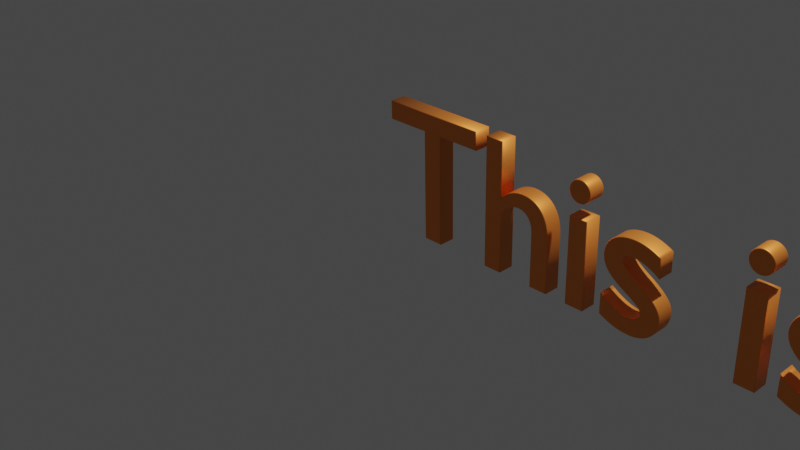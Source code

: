 # Source: negative_text.blend  (saved by Blender 3.3.6; exported with 4.5.12 LTS)
import bpy
from mathutils import Matrix  # noqa: F401  (used for matrix-valued properties, if any)

bpy.ops.wm.read_factory_settings(use_empty=True)
scene = bpy.context.scene
scene.name = 'Scene'

# ---- collections
col_collection = bpy.data.collections.new('Collection'); scene.collection.children.link(col_collection)

# ---- materials (node trees are filled in below, after node groups)
mat_material_001 = bpy.data.materials.new('Material.001')
mat_material_001.use_transparent_shadow = False

# ---- material node trees
mat_material_001.use_nodes = True; mat_material_001.node_tree.nodes.clear()
_N = mat_material_001.node_tree.nodes; _L = mat_material_001.node_tree.links
n0 = _N.new('ShaderNodeBsdfPrincipled'); n0.name = 'Principled BSDF'; n0.location = (10, 300)
n0.distribution = 'GGX'
n0.subsurface_method = 'RANDOM_WALK_SKIN'
n0.inputs[0].default_value = (1.0, 0.294, 0.05035, 1.0)
n0.inputs[1].default_value = 0.5882
n0.inputs[3].default_value = 1.45
n0.inputs[27].default_value = (0.0, 0.0, 0.0, 1.0)
n0.inputs[28].default_value = 1.0
n1 = _N.new('ShaderNodeOutputMaterial'); n1.name = 'Material Output'; n1.location = (300, 300)
_L.new(n0.outputs[0], n1.inputs[0])
n1.is_active_output = True

# ---- world
world_world = bpy.data.worlds.new('World'); scene.world = world_world
world_world.use_nodes = True; world_world.node_tree.nodes.clear()
_N = world_world.node_tree.nodes; _L = world_world.node_tree.links
n0 = _N.new('ShaderNodeOutputWorld'); n0.name = 'World Output'; n0.location = (300, 300)
n1 = _N.new('ShaderNodeBackground'); n1.name = 'Background'; n1.location = (10, 300)
n1.inputs[0].default_value = (0.05088, 0.05088, 0.05088, 1.0)
_L.new(n1.outputs[0], n0.inputs[0])
n0.is_active_output = True
world_world.color = (0.05088, 0.05088, 0.05088)
world_world.use_sun_shadow = False
world_world.sun_shadow_jitter_overblur = 0.0

# ---- cameras
cam_camera = bpy.data.cameras.new('Camera')
cam_camera.clip_end = 100.0
cam_camera.ortho_scale = 7.314

# ---- lights
light_light = bpy.data.lights.new('Light', 'POINT')
light_light.transmission_factor = 0.0
light_light.energy = 1000.0
light_light.shadow_soft_size = 0.1
light_light.shadow_maximum_resolution = 0.006
light_light.use_absolute_resolution = True

# ---- curves / text
txt_text = bpy.data.curves.new('Text', 'FONT')
txt_text.dimensions = '2D'
txt_text.body = 'This is the end...'
txt_text.materials.append(mat_material_001)
txt_text.bevel_resolution = 5
txt_text.extrude = 0.08
txt_text.bevel_depth = 0.01
txt_text.size = 1.9
cu_beziercurve_001 = bpy.data.curves.new('BezierCurve.001', 'CURVE')
cu_beziercurve_001.dimensions = '3D'
_sp = cu_beziercurve_001.splines.new('BEZIER'); _sp.bezier_points.add(1)
_sp.bezier_points.foreach_set('co', [-4.908, 0.0, -9.318e-07, 4.908, 0.0, -9.318e-07])
_sp.bezier_points.foreach_set('handle_left', [-7.362, -2.454, -9.318e-07, 1.135, 3.139, -9.318e-07])
_sp.bezier_points.foreach_set('handle_right', [-2.454, 2.454, -9.318e-07, 8.218, -2.754, -9.318e-07])
for _p, _l, _r in zip(_sp.bezier_points, ['ALIGNED', 'ALIGNED'], ['ALIGNED', 'ALIGNED']): _p.handle_left_type = _l; _p.handle_right_type = _r
_sp.order_u = 0
_sp.order_v = 0
cu_beziercurve_001.use_path = True
cu_beziercurve_001.fill_mode = 'FULL'

# ---- objects
ob_light = bpy.data.objects.new('Light', light_light)
ob_camera = bpy.data.objects.new('Camera', cam_camera)
ob_text = bpy.data.objects.new('Text', txt_text)
ob_beziercurve = bpy.data.objects.new('BezierCurve', cu_beziercurve_001)

# ---- transforms, parenting, visibility, modifiers, constraints
ob_light.location = (4.076, 1.005, 5.904)
ob_light.rotation_euler = (0.6503, 0.05522, 1.866)
ob_light.lock_rotations_4d = False
ob_light.empty_display_type = 'ARROWS'
ob_light.color = (0.0, 0.0, 0.0, 0.0)
ob_light.lineart.crease_threshold = 0.0
ob_camera.location = (7.359, -6.926, 4.958)
ob_camera.rotation_euler = (1.109, 0.0, 0.8149)
ob_camera.lock_rotations_4d = False
ob_camera.empty_display_type = 'ARROWS'
ob_camera.color = (0.0, 0.0, 0.0, 0.0)
ob_camera.display_type = 'WIRE'
ob_camera.lineart.crease_threshold = 0.0
ob_text.location = (0.0, 0.0, 0.0)
ob_text.rotation_euler = (1.598, -0.0, 0.0)
ob_beziercurve.location = (10.11, 2.987, 2.12)

# ---- collection membership
col_collection.objects.link(ob_light)
col_collection.objects.link(ob_camera)
col_collection.objects.link(ob_text)
col_collection.objects.link(ob_beziercurve)

# ---- scene / render settings (as saved in the file)
scene.camera = ob_camera
scene.frame_start = 1; scene.frame_end = 250; scene.frame_set(3)
scene.render.engine = 'BLENDER_EEVEE_NEXT'
scene.cycles.sampling_pattern = 'TABULATED_SOBOL'
scene.cycles.use_light_tree = False
scene.view_settings.view_transform = 'Filmic'
bpy.context.view_layer.update()

